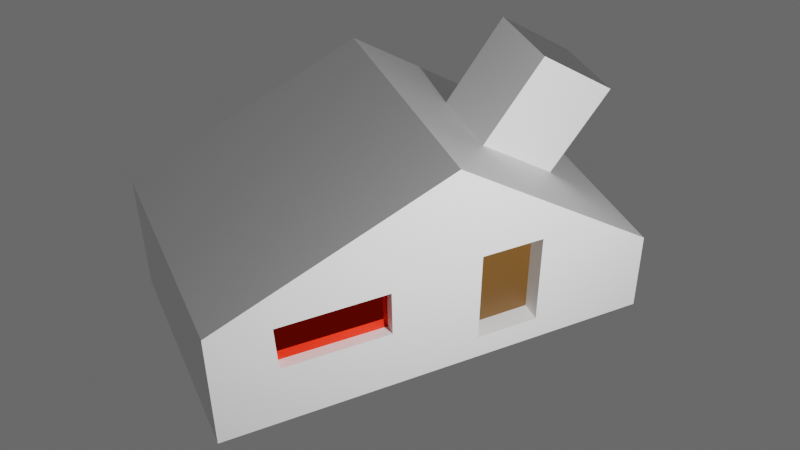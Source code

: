 # Source: meshes.blend  (saved by Blender 4.5.90; exported with 4.5.12 LTS)
import bpy
from mathutils import Matrix  # noqa: F401  (used for matrix-valued properties, if any)

bpy.ops.wm.read_factory_settings(use_empty=True)
scene = bpy.context.scene
scene.name = 'Scene'

# ---- collections
col_collection = bpy.data.collections.new('Collection'); scene.collection.children.link(col_collection)

# ---- materials (node trees are filled in below, after node groups)
mat_walls = bpy.data.materials.new('Walls')
mat_walls.alpha_threshold = 0.0
mat_walls.roughness = 0.5
mat_walls.line_color = (0.0, 0.0, 0.0, 1.0)
mat_window = bpy.data.materials.new('Window')
mat_door = bpy.data.materials.new('Door')

# ---- material node trees
mat_walls.use_nodes = True; mat_walls.node_tree.nodes.clear()
_N = mat_walls.node_tree.nodes; _L = mat_walls.node_tree.links
n0 = _N.new('ShaderNodeOutputMaterial'); n0.name = 'Material Output'; n0.location = (374, -1)
n1 = _N.new('ShaderNodeBsdfPrincipled'); n1.name = 'Principled BSDF'; n1.location = (-33, 122)
n1.inputs[3].default_value = 1.45
_L.new(n1.outputs[0], n0.inputs[0])
n0.is_active_output = True
mat_window.use_nodes = True; mat_window.node_tree.nodes.clear()
_N = mat_window.node_tree.nodes; _L = mat_window.node_tree.links
n0 = _N.new('ShaderNodeBsdfPrincipled'); n0.name = 'Principled BSDF'; n0.location = (-200, 100)
n0.inputs[0].default_value = (0.8012, 0.006542, 0.0, 1.0)
n0.inputs[1].default_value = 1.0
n0.inputs[2].default_value = 0.0
n1 = _N.new('ShaderNodeOutputMaterial'); n1.name = 'Material Output'; n1.location = (200, 100)
_L.new(n0.outputs[0], n1.inputs[0])
n1.is_active_output = True
mat_door.use_nodes = True; mat_door.node_tree.nodes.clear()
_N = mat_door.node_tree.nodes; _L = mat_door.node_tree.links
n0 = _N.new('ShaderNodeBsdfPrincipled'); n0.name = 'Principled BSDF'; n0.location = (-200, 100)
n0.inputs[0].default_value = (0.1215, 0.05837, 0.009288, 1.0)
n1 = _N.new('ShaderNodeOutputMaterial'); n1.name = 'Material Output'; n1.location = (200, 100)
_L.new(n0.outputs[0], n1.inputs[0])
n1.is_active_output = True

# ---- world
world_world = bpy.data.worlds.new('World'); scene.world = world_world
world_world.use_nodes = True; world_world.node_tree.nodes.clear()
_N = world_world.node_tree.nodes; _L = world_world.node_tree.links
n0 = _N.new('ShaderNodeOutputWorld'); n0.name = 'World Output'; n0.location = (200, 100)
n1 = _N.new('ShaderNodeBackground'); n1.name = 'Background'; n1.location = (-200, 100)
n1.inputs[0].default_value = (0.1453, 0.1453, 0.1453, 1.0)
_L.new(n1.outputs[0], n0.inputs[0])
n0.is_active_output = True
world_world.color = (0.05088, 0.05088, 0.05088)
world_world.sun_shadow_jitter_overblur = 0.0

# ---- cameras
cam_camera = bpy.data.cameras.new('Camera')
cam_camera.clip_end = 100.0
cam_camera.ortho_scale = 7.314

# ---- lights
light_light = bpy.data.lights.new('Light', 'POINT')
light_light.energy = 1000.0
light_light.shadow_soft_size = 0.1

# ---- meshes
me_cube_001 = bpy.data.meshes.new('Cube.001')
me_cube_001.from_pydata([(-1.0, -1.0, -1.0), (-1.543, -0.3332, 0.6127), (-0.465, 1.0, -0.4206), (-0.458, 1.0, 0.008742), (1.0, -1.0, -1.0), (1.0, -1.0, 0.1215), (0.4596, 1.0, -0.4062), (0.4778, 1.0, 0.01567), (-1.76, 1.0, -0.777), (-2.753, -1.0, -1.0), (-2.193, -0.3332, 0.149), (-2.193, 0.3332, 0.149), (-1.543, 0.3332, 0.6127), (-1.223, 1.0, -0.777), (1.0, 1.0, -1.0), (1.0, 1.0, 0.1215), (-0.458, 0.9092, 0.008742), (-0.465, 0.9092, -0.4206), (0.4596, 0.9092, -0.4062), (0.4778, 0.9092, 0.01567), (-1.0, -1.0, 1.0), (-1.223, 1.0, 0.09726), (-2.735, -1.0, -0.2383), (-1.753, 1.0, 0.09295), (-2.033, -0.3332, 1.3), (-2.033, 0.3332, 1.3), (-2.683, -0.3332, 0.8362), (-2.683, 0.3332, 0.8362), (-1.0, 1.0, 1.0), (-1.0, 1.0, -1.0), (-2.735, 1.0, -0.2383), (-2.753, 1.0, -1.0), (-1.223, 0.8276, 0.09726), (-1.223, 0.8276, -0.777), (-1.753, 0.8276, 0.09295), (-1.76, 0.8276, -0.777)], [], [(12, 11, 27, 25), (3, 7, 19, 16), (14, 15, 5, 4), (4, 5, 20, 0), (29, 14, 4, 0), (15, 28, 20, 5), (9, 22, 30, 31), (29, 0, 9, 31), (23, 21, 32, 34), (0, 20, 22, 9), (3, 2, 29, 28), (2, 6, 14, 29), (7, 3, 28, 15), (6, 7, 15, 14), (17, 16, 19, 18), (2, 3, 16, 17), (7, 6, 18, 19), (6, 2, 17, 18), (12, 1, 20, 28), (10, 11, 30, 22), (11, 12, 28, 30), (1, 10, 22, 20), (24, 25, 27, 26), (1, 12, 25, 24), (10, 1, 24, 26), (11, 10, 26, 27), (13, 21, 28, 29), (23, 8, 31, 30), (21, 23, 30, 28), (8, 13, 29, 31), (32, 33, 35, 34), (21, 13, 33, 32), (13, 8, 35, 33), (8, 23, 34, 35)])
me_cube_001.polygons.foreach_set('material_index', [0, 0, 0, 0, 0, 0, 0, 0, 0, 0, 0, 0, 0, 0, 1, 0, 0, 0, 0, 0, 0, 0, 0, 0, 0, 0, 0, 0, 0, 0, 2, 0, 0, 0])
_uv = me_cube_001.uv_layers.new(name='UVMap')
_uv.uv.foreach_set('vector', [0.875, 0.5834, 0.875, 0.5834, 0.875, 0.5834, 0.875, 0.5834, 0.5655, 0.3001, 0.545, 0.4499, 0.545, 0.4499, 0.5655, 0.3001, 0.375, 0.5, 0.625, 0.5, 0.625, 0.75, 0.375, 0.75, 0.375, 0.75, 0.625, 0.75, 0.625, 1.0, 0.375, 1.0, 0.125, 0.5, 0.375, 0.5, 0.375, 0.75, 0.125, 0.75, 0.625, 0.5, 0.875, 0.5, 0.875, 0.75, 0.625, 0.75, 0.375, 0.0, 0.625, 0.0, 0.625, 0.25, 0.375, 0.25, 0.125, 0.5, 0.125, 0.75, 0.125, 0.75, 0.125, 0.5, 0.5598, 0.25, 0.5881, 0.25, 0.5881, 0.25, 0.5598, 0.25, 0.375, 1.0, 0.625, 1.0, 0.625, 1.0, 0.375, 1.0, 0.5655, 0.3001, 0.4327, 0.3001, 0.375, 0.25, 0.625, 0.25, 0.4327, 0.3001, 0.4529, 0.4499, 0.375, 0.5, 0.375, 0.25, 0.545, 0.4499, 0.5655, 0.3001, 0.625, 0.25, 0.625, 0.5, 0.4529, 0.4499, 0.545, 0.4499, 0.625, 0.5, 0.375, 0.5, 0.4327, 0.3001, 0.5655, 0.3001, 0.545, 0.4499, 0.4529, 0.4499, 0.4327, 0.3001, 0.5655, 0.3001, 0.5655, 0.3001, 0.4327, 0.3001, 0.545, 0.4499, 0.4529, 0.4499, 0.4529, 0.4499, 0.545, 0.4499, 0.4529, 0.4499, 0.4327, 0.3001, 0.4327, 0.3001, 0.4529, 0.4499, 0.875, 0.5834, 0.875, 0.6666, 0.875, 0.75, 0.875, 0.5, 0.875, 0.6666, 0.875, 0.5834, 0.875, 0.5, 0.875, 0.75, 0.875, 0.5834, 0.875, 0.5834, 0.875, 0.5, 0.875, 0.5, 0.875, 0.6666, 0.875, 0.6666, 0.875, 0.75, 0.875, 0.75, 0.875, 0.6666, 0.875, 0.5834, 0.875, 0.5834, 0.875, 0.6666, 0.875, 0.6666, 0.875, 0.5834, 0.875, 0.5834, 0.875, 0.6666, 0.875, 0.6666, 0.875, 0.6666, 0.875, 0.6666, 0.875, 0.6666, 0.875, 0.5834, 0.875, 0.6666, 0.875, 0.6666, 0.875, 0.5834, 0.409, 0.25, 0.5881, 0.25, 0.625, 0.25, 0.375, 0.25, 0.5598, 0.25, 0.4363, 0.25, 0.375, 0.25, 0.625, 0.25, 0.5881, 0.25, 0.5598, 0.25, 0.625, 0.25, 0.625, 0.25, 0.4363, 0.25, 0.409, 0.25, 0.375, 0.25, 0.375, 0.25, 0.5881, 0.25, 0.409, 0.25, 0.4363, 0.25, 0.5598, 0.25, 0.5881, 0.25, 0.409, 0.25, 0.409, 0.25, 0.5881, 0.25, 0.409, 0.25, 0.4363, 0.25, 0.4363, 0.25, 0.409, 0.25, 0.4363, 0.25, 0.5598, 0.25, 0.5598, 0.25, 0.4363, 0.25])
me_cube_001.materials.append(mat_walls)
me_cube_001.materials.append(mat_window)
me_cube_001.materials.append(mat_door)
me_cube_001.update()

# ---- objects
ob_light = bpy.data.objects.new('Light', light_light)
ob_camera = bpy.data.objects.new('Camera', cam_camera)
ob_cube = bpy.data.objects.new('Cube', me_cube_001)

# ---- transforms, parenting, visibility, modifiers, constraints
ob_light.location = (-1.509, 7.347, 1.991)
ob_light.rotation_euler = (0.6503, 0.05522, 1.866)
ob_light.lock_rotations_4d = False
ob_light.empty_display_type = 'ARROWS'
ob_light.color = (0.0, 0.0, 0.0, 0.0)
ob_light.lineart.crease_threshold = 0.0
ob_camera.location = (1.969, 9.692, 6.177)
ob_camera.rotation_euler = (0.8766, 1.034e-07, 2.719)
ob_camera.lock_rotations_4d = False
ob_camera.empty_display_type = 'ARROWS'
ob_camera.color = (0.0, 0.0, 0.0, 0.0)
ob_camera.display_type = 'WIRE'
ob_camera.lineart.crease_threshold = 0.0
ob_cube.location = (0.0, 3.144, 0.4608)

# ---- collection membership
col_collection.objects.link(ob_light)
col_collection.objects.link(ob_camera)
col_collection.objects.link(ob_cube)

# ---- scene / render settings (as saved in the file)
scene.camera = ob_camera
scene.frame_start = 1; scene.frame_end = 250; scene.frame_set(1)
scene.render.engine = 'BLENDER_EEVEE_NEXT'
bpy.context.view_layer.update()
